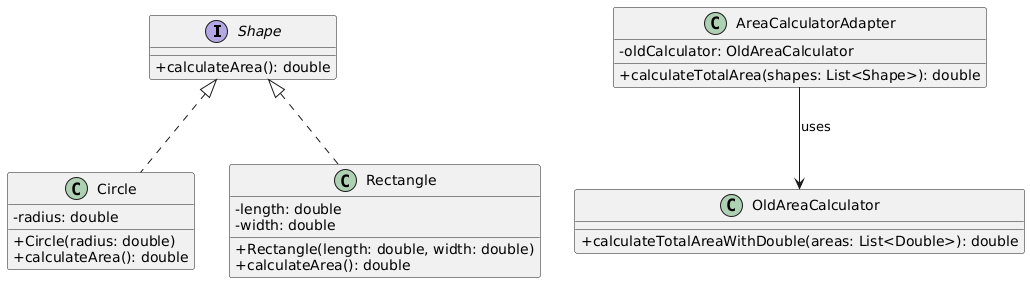

The diagram above was rendered by PlantUML. Its source (embedded in the PNG):
@startuml
skinparam classAttributeIconSize 0

' Interface chung
interface Shape {
    +calculateArea(): double
}

' Hình tròn
class Circle {
    -radius: double
    +Circle(radius: double)
    +calculateArea(): double
}

' Hình chữ nhật
class Rectangle {
    -length: double
    -width: double
    +Rectangle(length: double, width: double)
    +calculateArea(): double
}

' Dịch vụ cũ (không tuân theo Shape)
class OldAreaCalculator {
    +calculateTotalAreaWithDouble(areas: List<Double>): double
}


' Adapter sử dụng dịch vụ cũ
class AreaCalculatorAdapter {
    -oldCalculator: OldAreaCalculator
    +calculateTotalArea(shapes: List<Shape>): double
}

' Quan hệ kế thừa
Shape <|.. Circle
Shape <|.. Rectangle

' Quan hệ sử dụng
AreaCalculatorAdapter --> OldAreaCalculator : uses
@enduml